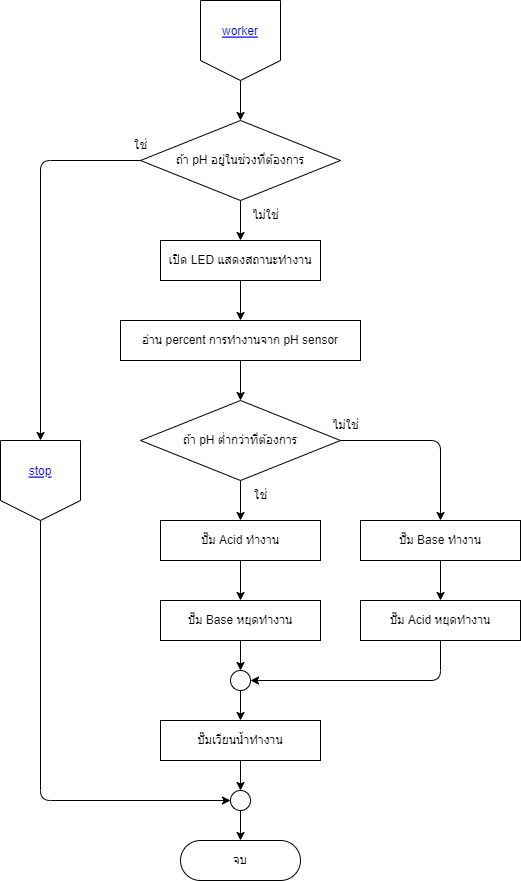

The diagram above was exported from draw.io. Its source (the exported page's mxGraphModel, read from the mxfile embedded in the PNG):
<mxGraphModel dx="1002" dy="637" grid="1" gridSize="10" guides="1" tooltips="1" connect="1" arrows="1" fold="1" page="1" pageScale="1" pageWidth="1200" pageHeight="1600" background="#ffffff" math="0" shadow="0">
  <root>
    <mxCell id="0" />
    <mxCell id="1" parent="0" />
    <mxCell id="OiAyu33x7iX28DSV-nJn-3" value="" style="edgeStyle=none;html=1;strokeColor=#000000;fontColor=#000000;endArrow=classic;endFill=1;" parent="1" target="-nP3j8Spdr0hY5aAbCEA-1" edge="1">
      <mxGeometry relative="1" as="geometry">
        <mxPoint x="600" y="80" as="sourcePoint" />
      </mxGeometry>
    </mxCell>
    <mxCell id="-nP3j8Spdr0hY5aAbCEA-26" value="" style="edgeStyle=none;html=1;strokeColor=#000000;fontColor=#000000;endArrow=classic;endFill=1;" parent="1" source="-nP3j8Spdr0hY5aAbCEA-1" edge="1">
      <mxGeometry relative="1" as="geometry">
        <mxPoint x="400" y="440" as="targetPoint" />
        <Array as="points">
          <mxPoint x="400" y="160" />
        </Array>
      </mxGeometry>
    </mxCell>
    <mxCell id="OiAyu33x7iX28DSV-nJn-5" value="" style="edgeStyle=none;html=1;strokeColor=#000000;fontColor=#000000;endArrow=classic;endFill=1;" parent="1" source="-nP3j8Spdr0hY5aAbCEA-1" target="OiAyu33x7iX28DSV-nJn-4" edge="1">
      <mxGeometry relative="1" as="geometry" />
    </mxCell>
    <mxCell id="-nP3j8Spdr0hY5aAbCEA-1" value="ถ้า pH อยู่ในช่วงที่ต้องการ" style="rhombus;whiteSpace=wrap;html=1;fillColor=none;strokeColor=#000000;fontColor=#000000;rounded=0;labelBackgroundColor=none;comic=0;" parent="1" vertex="1">
      <mxGeometry x="500" y="120" width="200" height="80" as="geometry" />
    </mxCell>
    <mxCell id="-nP3j8Spdr0hY5aAbCEA-20" value="" style="edgeStyle=none;html=1;strokeColor=#000000;fontColor=#000000;endArrow=classic;endFill=1;" parent="1" source="-nP3j8Spdr0hY5aAbCEA-3" target="-nP3j8Spdr0hY5aAbCEA-15" edge="1">
      <mxGeometry relative="1" as="geometry" />
    </mxCell>
    <mxCell id="-nP3j8Spdr0hY5aAbCEA-23" value="" style="edgeStyle=none;html=1;strokeColor=#000000;fontColor=#000000;endArrow=classic;endFill=1;entryX=0.5;entryY=0;entryDx=0;entryDy=0;" parent="1" source="-nP3j8Spdr0hY5aAbCEA-3" target="-nP3j8Spdr0hY5aAbCEA-18" edge="1">
      <mxGeometry relative="1" as="geometry">
        <mxPoint x="880" y="440" as="targetPoint" />
        <Array as="points">
          <mxPoint x="800" y="440" />
        </Array>
      </mxGeometry>
    </mxCell>
    <mxCell id="-nP3j8Spdr0hY5aAbCEA-3" value="ถ้า pH ต่ำกว่าที่ต้องการ" style="rhombus;whiteSpace=wrap;html=1;fillColor=none;strokeColor=#000000;fontColor=#000000;rounded=0;labelBackgroundColor=none;comic=0;" parent="1" vertex="1">
      <mxGeometry x="500" y="400" width="200" height="80" as="geometry" />
    </mxCell>
    <mxCell id="-nP3j8Spdr0hY5aAbCEA-4" value="" style="group;rounded=0;labelBackgroundColor=none;comic=0;pointerEvents=1;strokeColor=none;fontColor=#000000;fillColor=none;" parent="1" vertex="1" connectable="0">
      <mxGeometry x="360.0000000000002" y="440" width="80" height="80" as="geometry" />
    </mxCell>
    <mxCell id="-nP3j8Spdr0hY5aAbCEA-5" value="" style="edgeStyle=none;orthogonalLoop=1;jettySize=auto;html=1;strokeColor=#000000;fontColor=#000000;endArrow=none;endFill=0;" parent="-nP3j8Spdr0hY5aAbCEA-4" edge="1">
      <mxGeometry width="80" relative="1" as="geometry">
        <mxPoint as="sourcePoint" />
        <mxPoint x="80" as="targetPoint" />
        <Array as="points" />
      </mxGeometry>
    </mxCell>
    <mxCell id="-nP3j8Spdr0hY5aAbCEA-6" value="" style="edgeStyle=none;orthogonalLoop=1;jettySize=auto;html=1;strokeColor=#000000;fontColor=#000000;endArrow=none;endFill=0;" parent="-nP3j8Spdr0hY5aAbCEA-4" edge="1">
      <mxGeometry width="80" relative="1" as="geometry">
        <mxPoint x="80" as="sourcePoint" />
        <mxPoint x="80" y="60" as="targetPoint" />
        <Array as="points" />
      </mxGeometry>
    </mxCell>
    <mxCell id="-nP3j8Spdr0hY5aAbCEA-7" value="" style="edgeStyle=none;orthogonalLoop=1;jettySize=auto;html=1;strokeColor=#000000;fontColor=#000000;endArrow=none;endFill=0;" parent="-nP3j8Spdr0hY5aAbCEA-4" edge="1">
      <mxGeometry width="80" relative="1" as="geometry">
        <mxPoint x="2.2737367544323206e-13" as="sourcePoint" />
        <mxPoint x="2.2737367544323206e-13" y="60" as="targetPoint" />
        <Array as="points" />
      </mxGeometry>
    </mxCell>
    <mxCell id="-nP3j8Spdr0hY5aAbCEA-8" value="" style="edgeStyle=none;orthogonalLoop=1;jettySize=auto;html=1;strokeColor=#000000;fontColor=#000000;endArrow=none;endFill=0;" parent="-nP3j8Spdr0hY5aAbCEA-4" edge="1">
      <mxGeometry width="80" relative="1" as="geometry">
        <mxPoint y="60" as="sourcePoint" />
        <mxPoint x="40" y="80" as="targetPoint" />
        <Array as="points" />
      </mxGeometry>
    </mxCell>
    <mxCell id="-nP3j8Spdr0hY5aAbCEA-9" value="" style="edgeStyle=none;orthogonalLoop=1;jettySize=auto;html=1;strokeColor=#000000;fontColor=#000000;endArrow=none;endFill=0;" parent="-nP3j8Spdr0hY5aAbCEA-4" edge="1">
      <mxGeometry width="80" relative="1" as="geometry">
        <mxPoint x="80" y="60" as="sourcePoint" />
        <mxPoint x="40" y="80" as="targetPoint" />
        <Array as="points" />
      </mxGeometry>
    </mxCell>
    <UserObject label="stop" link="data:page/id,q-V_yNuunB0T4A8bB66b" id="-nP3j8Spdr0hY5aAbCEA-10">
      <mxCell style="fontColor=#0000EE;fontStyle=4;rounded=1;overflow=hidden;spacing=10;labelBackgroundColor=none;comic=0;pointerEvents=1;strokeColor=none;fillColor=none;" parent="-nP3j8Spdr0hY5aAbCEA-4" vertex="1">
        <mxGeometry x="5" y="10" width="70" height="40" as="geometry" />
      </mxCell>
    </UserObject>
    <mxCell id="-nP3j8Spdr0hY5aAbCEA-14" value="" style="edgeStyle=none;html=1;strokeColor=#000000;fontColor=#000000;endArrow=classic;endFill=1;" parent="1" source="-nP3j8Spdr0hY5aAbCEA-12" target="-nP3j8Spdr0hY5aAbCEA-3" edge="1">
      <mxGeometry relative="1" as="geometry" />
    </mxCell>
    <mxCell id="-nP3j8Spdr0hY5aAbCEA-12" value="อ่าน percent การทำงานจาก pH sensor" style="whiteSpace=wrap;html=1;fillColor=none;strokeColor=#000000;fontColor=#000000;rounded=0;labelBackgroundColor=none;comic=0;" parent="1" vertex="1">
      <mxGeometry x="480" y="320" width="240" height="40" as="geometry" />
    </mxCell>
    <mxCell id="-nP3j8Spdr0hY5aAbCEA-21" value="" style="edgeStyle=none;html=1;strokeColor=#000000;fontColor=#000000;endArrow=classic;endFill=1;" parent="1" source="-nP3j8Spdr0hY5aAbCEA-15" target="-nP3j8Spdr0hY5aAbCEA-17" edge="1">
      <mxGeometry relative="1" as="geometry" />
    </mxCell>
    <mxCell id="-nP3j8Spdr0hY5aAbCEA-15" value="ปั๊ม Acid ทำงาน" style="whiteSpace=wrap;html=1;fillColor=none;strokeColor=#000000;fontColor=#000000;rounded=0;labelBackgroundColor=none;comic=0;" parent="1" vertex="1">
      <mxGeometry x="520" y="520" width="160" height="40" as="geometry" />
    </mxCell>
    <mxCell id="eE8hpaZnSym8-E_tCpej-3" value="" style="edgeStyle=none;html=1;strokeColor=#000000;fontColor=#000000;endArrow=classic;endFill=1;" parent="1" source="-nP3j8Spdr0hY5aAbCEA-17" target="eE8hpaZnSym8-E_tCpej-2" edge="1">
      <mxGeometry relative="1" as="geometry" />
    </mxCell>
    <mxCell id="-nP3j8Spdr0hY5aAbCEA-17" value="ปั๊ม Base หยุดทำงาน" style="whiteSpace=wrap;html=1;fillColor=none;strokeColor=#000000;fontColor=#000000;rounded=0;labelBackgroundColor=none;comic=0;" parent="1" vertex="1">
      <mxGeometry x="520" y="600" width="160" height="40" as="geometry" />
    </mxCell>
    <mxCell id="-nP3j8Spdr0hY5aAbCEA-24" value="" style="edgeStyle=none;html=1;strokeColor=#000000;fontColor=#000000;endArrow=classic;endFill=1;" parent="1" source="-nP3j8Spdr0hY5aAbCEA-18" target="-nP3j8Spdr0hY5aAbCEA-19" edge="1">
      <mxGeometry relative="1" as="geometry" />
    </mxCell>
    <mxCell id="-nP3j8Spdr0hY5aAbCEA-18" value="ปั๊ม Base ทำงาน" style="whiteSpace=wrap;html=1;fillColor=none;strokeColor=#000000;fontColor=#000000;rounded=0;labelBackgroundColor=none;comic=0;" parent="1" vertex="1">
      <mxGeometry x="720" y="520" width="160" height="40" as="geometry" />
    </mxCell>
    <mxCell id="eE8hpaZnSym8-E_tCpej-5" value="" style="edgeStyle=none;html=1;strokeColor=#000000;fontColor=#000000;endArrow=classic;endFill=1;entryX=1;entryY=0.5;entryDx=0;entryDy=0;" parent="1" source="-nP3j8Spdr0hY5aAbCEA-19" target="eE8hpaZnSym8-E_tCpej-2" edge="1">
      <mxGeometry relative="1" as="geometry">
        <mxPoint x="800" y="740" as="targetPoint" />
        <Array as="points">
          <mxPoint x="800" y="680" />
        </Array>
      </mxGeometry>
    </mxCell>
    <mxCell id="-nP3j8Spdr0hY5aAbCEA-19" value="ปั๊ม Acid หยุดทำงาน" style="whiteSpace=wrap;html=1;fillColor=none;strokeColor=#000000;fontColor=#000000;rounded=0;labelBackgroundColor=none;comic=0;" parent="1" vertex="1">
      <mxGeometry x="720" y="600" width="160" height="40" as="geometry" />
    </mxCell>
    <mxCell id="0uqptay9tDsg4WWciuP9-1" value="ใช่" style="text;html=1;align=center;verticalAlign=middle;resizable=0;points=[];autosize=1;strokeColor=none;fillColor=none;fontColor=#000000;" parent="1" vertex="1">
      <mxGeometry x="480" y="130" width="40" height="30" as="geometry" />
    </mxCell>
    <mxCell id="0uqptay9tDsg4WWciuP9-2" value="ไม่ใช่" style="text;html=1;align=center;verticalAlign=middle;resizable=0;points=[];autosize=1;strokeColor=none;fillColor=none;fontColor=#000000;" parent="1" vertex="1">
      <mxGeometry x="600" y="200" width="50" height="30" as="geometry" />
    </mxCell>
    <mxCell id="0uqptay9tDsg4WWciuP9-3" value="ไม่ใช่" style="text;html=1;align=center;verticalAlign=middle;resizable=0;points=[];autosize=1;strokeColor=none;fillColor=none;fontColor=#000000;" parent="1" vertex="1">
      <mxGeometry x="680" y="410" width="50" height="30" as="geometry" />
    </mxCell>
    <mxCell id="eE8hpaZnSym8-E_tCpej-1" value="ใช่" style="text;html=1;align=center;verticalAlign=middle;resizable=0;points=[];autosize=1;strokeColor=none;fillColor=none;fontColor=#000000;" parent="1" vertex="1">
      <mxGeometry x="600" y="480" width="40" height="30" as="geometry" />
    </mxCell>
    <mxCell id="eE8hpaZnSym8-E_tCpej-7" value="" style="edgeStyle=none;html=1;strokeColor=#000000;fontColor=#000000;endArrow=classic;endFill=1;" parent="1" source="eE8hpaZnSym8-E_tCpej-2" target="eE8hpaZnSym8-E_tCpej-6" edge="1">
      <mxGeometry relative="1" as="geometry" />
    </mxCell>
    <mxCell id="eE8hpaZnSym8-E_tCpej-2" value="" style="ellipse;whiteSpace=wrap;html=1;labelBackgroundColor=none;strokeColor=#000000;fontColor=#000000;fillColor=none;rounded=0;comic=0;pointerEvents=1;" parent="1" vertex="1">
      <mxGeometry x="590" y="670" width="20" height="20" as="geometry" />
    </mxCell>
    <mxCell id="eE8hpaZnSym8-E_tCpej-10" value="" style="edgeStyle=none;html=1;strokeColor=#000000;fontColor=#000000;endArrow=classic;endFill=1;" parent="1" source="eE8hpaZnSym8-E_tCpej-6" target="eE8hpaZnSym8-E_tCpej-9" edge="1">
      <mxGeometry relative="1" as="geometry" />
    </mxCell>
    <mxCell id="eE8hpaZnSym8-E_tCpej-6" value="ปั๊มเวียนน้ำทำงาน" style="whiteSpace=wrap;html=1;fillColor=none;strokeColor=#000000;fontColor=#000000;rounded=0;labelBackgroundColor=none;comic=0;" parent="1" vertex="1">
      <mxGeometry x="520" y="720" width="160" height="40" as="geometry" />
    </mxCell>
    <mxCell id="eE8hpaZnSym8-E_tCpej-8" value="" style="edgeStyle=none;orthogonalLoop=1;jettySize=auto;html=1;strokeColor=#000000;fontColor=#000000;endArrow=classic;endFill=1;entryX=0;entryY=0.5;entryDx=0;entryDy=0;" parent="1" target="eE8hpaZnSym8-E_tCpej-9" edge="1">
      <mxGeometry width="80" relative="1" as="geometry">
        <mxPoint x="400" y="520" as="sourcePoint" />
        <mxPoint x="400" y="810" as="targetPoint" />
        <Array as="points">
          <mxPoint x="400" y="800" />
        </Array>
      </mxGeometry>
    </mxCell>
    <mxCell id="OiAyu33x7iX28DSV-nJn-2" value="" style="edgeStyle=none;html=1;strokeColor=#000000;fontColor=#000000;endArrow=classic;endFill=1;" parent="1" source="eE8hpaZnSym8-E_tCpej-9" target="OiAyu33x7iX28DSV-nJn-1" edge="1">
      <mxGeometry relative="1" as="geometry" />
    </mxCell>
    <mxCell id="eE8hpaZnSym8-E_tCpej-9" value="" style="ellipse;whiteSpace=wrap;html=1;labelBackgroundColor=none;strokeColor=#000000;fontColor=#000000;fillColor=none;rounded=0;comic=0;pointerEvents=1;" parent="1" vertex="1">
      <mxGeometry x="590" y="790" width="20" height="20" as="geometry" />
    </mxCell>
    <mxCell id="OiAyu33x7iX28DSV-nJn-1" value="จบ" style="rounded=1;whiteSpace=wrap;html=1;fontSize=12;glass=0;strokeWidth=1;shadow=0;arcSize=50;fillColor=none;strokeColor=#000000;fontColor=#000000;" parent="1" vertex="1">
      <mxGeometry x="540" y="840" width="120" height="40" as="geometry" />
    </mxCell>
    <mxCell id="OiAyu33x7iX28DSV-nJn-6" value="" style="edgeStyle=none;html=1;strokeColor=#000000;fontColor=#000000;endArrow=classic;endFill=1;" parent="1" source="OiAyu33x7iX28DSV-nJn-4" target="-nP3j8Spdr0hY5aAbCEA-12" edge="1">
      <mxGeometry relative="1" as="geometry" />
    </mxCell>
    <mxCell id="OiAyu33x7iX28DSV-nJn-4" value="เปิด LED แสดงสถานะทำงาน" style="whiteSpace=wrap;html=1;fillColor=none;strokeColor=#000000;fontColor=#000000;rounded=0;labelBackgroundColor=none;comic=0;" parent="1" vertex="1">
      <mxGeometry x="520" y="240" width="160" height="40" as="geometry" />
    </mxCell>
    <mxCell id="KfruWeEc6xAtexkQux1i-1" value="" style="group;rounded=0;labelBackgroundColor=none;comic=0;pointerEvents=1;strokeColor=none;fontColor=#000000;fillColor=none;" parent="1" vertex="1" connectable="0">
      <mxGeometry x="560" width="80" height="80" as="geometry" />
    </mxCell>
    <mxCell id="KfruWeEc6xAtexkQux1i-2" value="" style="edgeStyle=none;orthogonalLoop=1;jettySize=auto;html=1;strokeColor=#000000;fontColor=#000000;endArrow=none;endFill=0;" parent="KfruWeEc6xAtexkQux1i-1" edge="1">
      <mxGeometry width="80" relative="1" as="geometry">
        <mxPoint as="sourcePoint" />
        <mxPoint x="80" as="targetPoint" />
        <Array as="points" />
      </mxGeometry>
    </mxCell>
    <mxCell id="KfruWeEc6xAtexkQux1i-3" value="" style="edgeStyle=none;orthogonalLoop=1;jettySize=auto;html=1;strokeColor=#000000;fontColor=#000000;endArrow=none;endFill=0;" parent="KfruWeEc6xAtexkQux1i-1" edge="1">
      <mxGeometry width="80" relative="1" as="geometry">
        <mxPoint x="80" as="sourcePoint" />
        <mxPoint x="80" y="60" as="targetPoint" />
        <Array as="points" />
      </mxGeometry>
    </mxCell>
    <mxCell id="KfruWeEc6xAtexkQux1i-4" value="" style="edgeStyle=none;orthogonalLoop=1;jettySize=auto;html=1;strokeColor=#000000;fontColor=#000000;endArrow=none;endFill=0;" parent="KfruWeEc6xAtexkQux1i-1" edge="1">
      <mxGeometry width="80" relative="1" as="geometry">
        <mxPoint x="2.2737367544323206e-13" as="sourcePoint" />
        <mxPoint x="2.2737367544323206e-13" y="60" as="targetPoint" />
        <Array as="points" />
      </mxGeometry>
    </mxCell>
    <mxCell id="KfruWeEc6xAtexkQux1i-5" value="" style="edgeStyle=none;orthogonalLoop=1;jettySize=auto;html=1;strokeColor=#000000;fontColor=#000000;endArrow=none;endFill=0;" parent="KfruWeEc6xAtexkQux1i-1" edge="1">
      <mxGeometry width="80" relative="1" as="geometry">
        <mxPoint y="60" as="sourcePoint" />
        <mxPoint x="40" y="80" as="targetPoint" />
        <Array as="points" />
      </mxGeometry>
    </mxCell>
    <mxCell id="KfruWeEc6xAtexkQux1i-6" value="" style="edgeStyle=none;orthogonalLoop=1;jettySize=auto;html=1;strokeColor=#000000;fontColor=#000000;endArrow=none;endFill=0;" parent="KfruWeEc6xAtexkQux1i-1" edge="1">
      <mxGeometry width="80" relative="1" as="geometry">
        <mxPoint x="80" y="60" as="sourcePoint" />
        <mxPoint x="40" y="80" as="targetPoint" />
        <Array as="points" />
      </mxGeometry>
    </mxCell>
    <UserObject label="worker" id="KfruWeEc6xAtexkQux1i-7">
      <mxCell style="fontColor=#0000EE;fontStyle=4;rounded=1;overflow=hidden;spacing=10;labelBackgroundColor=none;comic=0;pointerEvents=1;strokeColor=none;fillColor=none;" parent="KfruWeEc6xAtexkQux1i-1" vertex="1">
        <mxGeometry x="5" y="10" width="70" height="40" as="geometry" />
      </mxCell>
    </UserObject>
  </root>
</mxGraphModel>